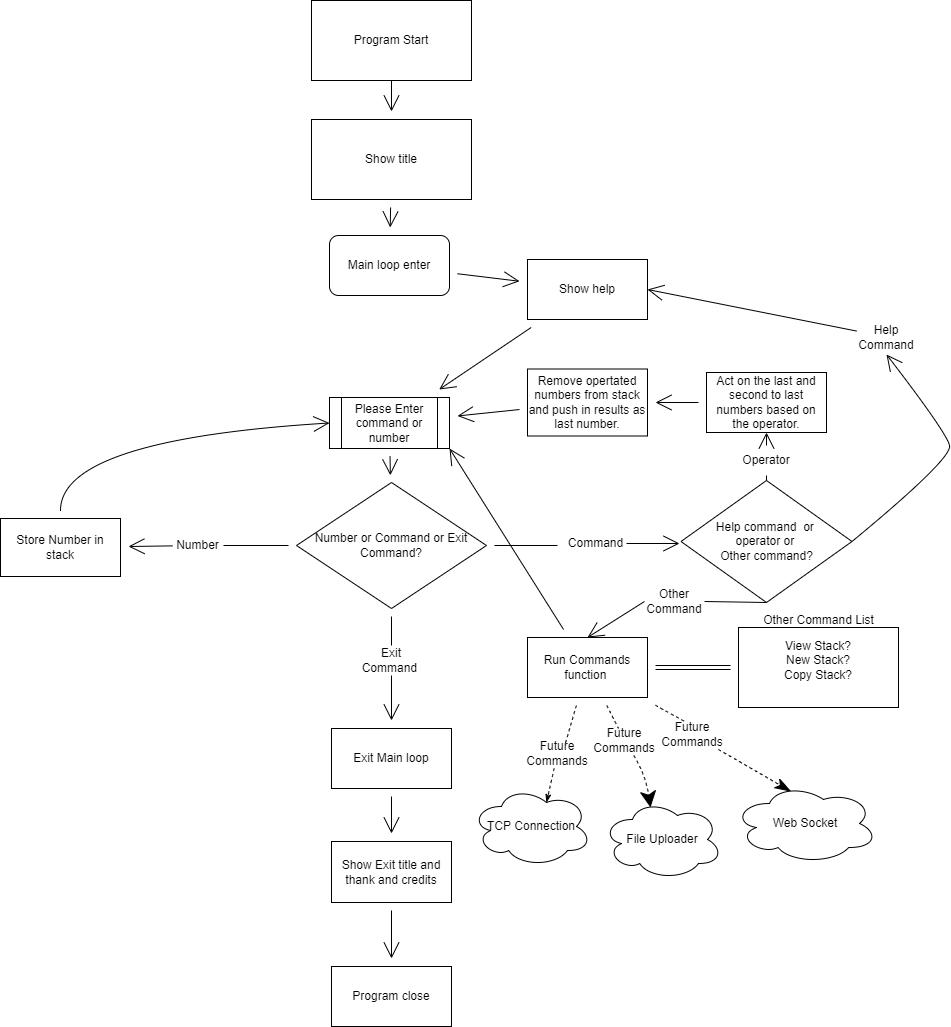

The diagram above was exported from draw.io. Its source (the exported page's mxGraphModel, read from the mxfile embedded in the PNG):
<mxGraphModel dx="1822" dy="1097" grid="0" gridSize="10" guides="1" tooltips="1" connect="1" arrows="1" fold="1" page="0" pageScale="1" pageWidth="850" pageHeight="1100" math="0" shadow="0">
  <root>
    <mxCell id="0" />
    <mxCell id="1" parent="0" />
    <mxCell id="fp9I0-VQEDGsebCsWH86-29" value="" style="edgeStyle=none;curved=1;rounded=0;orthogonalLoop=1;jettySize=auto;html=1;fontFamily=Helvetica;fontSize=12;fontColor=default;endArrow=open;startSize=14;endSize=14;sourcePerimeterSpacing=8;targetPerimeterSpacing=8;" parent="1" source="fp9I0-VQEDGsebCsWH86-16" target="fp9I0-VQEDGsebCsWH86-28" edge="1">
      <mxGeometry relative="1" as="geometry" />
    </mxCell>
    <mxCell id="fp9I0-VQEDGsebCsWH86-16" value="Exit Main loop" style="whiteSpace=wrap;html=1;hachureGap=4;fontFamily=Helvetica;fontSize=12;fontColor=default;strokeColor=default;fillColor=default;" parent="1" vertex="1">
      <mxGeometry x="-11" y="677" width="120" height="60" as="geometry" />
    </mxCell>
    <mxCell id="fp9I0-VQEDGsebCsWH86-26" value="Exit Command&amp;nbsp;" style="text;strokeColor=none;fillColor=none;html=1;align=center;verticalAlign=middle;whiteSpace=wrap;rounded=0;hachureGap=4;fontFamily=Helvetica;fontSize=12;fontColor=default;" parent="1" vertex="1">
      <mxGeometry x="19" y="594" width="60" height="30" as="geometry" />
    </mxCell>
    <mxCell id="fp9I0-VQEDGsebCsWH86-3" value="Program Start" style="rounded=0;whiteSpace=wrap;html=1;hachureGap=4;" parent="1" vertex="1">
      <mxGeometry x="-31" y="-51" width="160" height="80" as="geometry" />
    </mxCell>
    <mxCell id="fp9I0-VQEDGsebCsWH86-4" value="" style="edgeStyle=none;orthogonalLoop=1;jettySize=auto;html=1;rounded=0;endArrow=open;startSize=14;endSize=14;sourcePerimeterSpacing=8;targetPerimeterSpacing=8;curved=1;exitX=0.5;exitY=1;exitDx=0;exitDy=0;" parent="1" source="fp9I0-VQEDGsebCsWH86-3" target="fp9I0-VQEDGsebCsWH86-8" edge="1">
      <mxGeometry width="120" relative="1" as="geometry">
        <mxPoint x="-23" y="136" as="sourcePoint" />
        <mxPoint x="49" y="80" as="targetPoint" />
        <Array as="points" />
      </mxGeometry>
    </mxCell>
    <mxCell id="fp9I0-VQEDGsebCsWH86-10" value="" style="edgeStyle=none;curved=1;rounded=0;orthogonalLoop=1;jettySize=auto;html=1;endArrow=open;startSize=14;endSize=14;sourcePerimeterSpacing=8;targetPerimeterSpacing=8;" parent="1" source="fp9I0-VQEDGsebCsWH86-8" target="fp9I0-VQEDGsebCsWH86-9" edge="1">
      <mxGeometry relative="1" as="geometry" />
    </mxCell>
    <mxCell id="fp9I0-VQEDGsebCsWH86-8" value="Show title" style="rounded=0;whiteSpace=wrap;html=1;hachureGap=4;" parent="1" vertex="1">
      <mxGeometry x="-31" y="68" width="160" height="80" as="geometry" />
    </mxCell>
    <mxCell id="WvNmCKsVheam-KLRZFug-2" value="" style="edgeStyle=none;curved=1;rounded=0;orthogonalLoop=1;jettySize=auto;html=1;fontFamily=Helvetica;fontSize=12;fontColor=default;endArrow=open;startSize=14;endSize=14;sourcePerimeterSpacing=8;targetPerimeterSpacing=8;" parent="1" source="fp9I0-VQEDGsebCsWH86-9" target="WvNmCKsVheam-KLRZFug-1" edge="1">
      <mxGeometry relative="1" as="geometry" />
    </mxCell>
    <mxCell id="fp9I0-VQEDGsebCsWH86-9" value="Main loop enter" style="rounded=1;whiteSpace=wrap;html=1;hachureGap=4;" parent="1" vertex="1">
      <mxGeometry x="-13" y="184" width="120" height="60" as="geometry" />
    </mxCell>
    <mxCell id="fp9I0-VQEDGsebCsWH86-15" value="" style="edgeStyle=none;curved=1;rounded=0;orthogonalLoop=1;jettySize=auto;html=1;endArrow=open;startSize=14;endSize=14;sourcePerimeterSpacing=8;targetPerimeterSpacing=8;" parent="1" source="fp9I0-VQEDGsebCsWH86-11" target="fp9I0-VQEDGsebCsWH86-14" edge="1">
      <mxGeometry relative="1" as="geometry" />
    </mxCell>
    <mxCell id="fp9I0-VQEDGsebCsWH86-11" value="Please Enter command or number" style="shape=process;whiteSpace=wrap;html=1;backgroundOutline=1;hachureGap=4;" parent="1" vertex="1">
      <mxGeometry x="-13" y="346" width="120" height="51" as="geometry" />
    </mxCell>
    <mxCell id="fp9I0-VQEDGsebCsWH86-17" value="" style="edgeStyle=none;curved=1;rounded=0;orthogonalLoop=1;jettySize=auto;html=1;fontFamily=Helvetica;fontSize=12;fontColor=default;endArrow=open;startSize=14;endSize=14;targetPerimeterSpacing=8;startArrow=none;" parent="1" source="fp9I0-VQEDGsebCsWH86-26" target="fp9I0-VQEDGsebCsWH86-16" edge="1">
      <mxGeometry relative="1" as="geometry" />
    </mxCell>
    <mxCell id="fp9I0-VQEDGsebCsWH86-19" value="" style="edgeStyle=none;curved=1;rounded=0;orthogonalLoop=1;jettySize=auto;html=1;fontFamily=Helvetica;fontSize=12;fontColor=default;endArrow=open;startSize=14;endSize=14;targetPerimeterSpacing=8;startArrow=none;" parent="1" edge="1">
      <mxGeometry relative="1" as="geometry">
        <mxPoint x="284" y="492" as="sourcePoint" />
        <mxPoint x="337" y="492" as="targetPoint" />
      </mxGeometry>
    </mxCell>
    <mxCell id="fp9I0-VQEDGsebCsWH86-21" value="" style="edgeStyle=none;curved=1;rounded=0;orthogonalLoop=1;jettySize=auto;html=1;fontFamily=Helvetica;fontSize=12;fontColor=default;endArrow=open;startSize=14;endSize=14;targetPerimeterSpacing=8;startArrow=none;" parent="1" source="fp9I0-VQEDGsebCsWH86-22" target="fp9I0-VQEDGsebCsWH86-20" edge="1">
      <mxGeometry relative="1" as="geometry" />
    </mxCell>
    <mxCell id="fp9I0-VQEDGsebCsWH86-14" value="Number or Command or Exit Command?" style="rhombus;whiteSpace=wrap;html=1;hachureGap=4;" parent="1" vertex="1">
      <mxGeometry x="-46" y="431" width="190" height="126" as="geometry" />
    </mxCell>
    <mxCell id="WvNmCKsVheam-KLRZFug-4" style="edgeStyle=none;curved=1;rounded=0;orthogonalLoop=1;jettySize=auto;html=1;entryX=1;entryY=0.5;entryDx=0;entryDy=0;fontFamily=Helvetica;fontSize=12;fontColor=default;endArrow=open;startSize=14;endSize=14;targetPerimeterSpacing=8;startArrow=none;" parent="1" source="WvNmCKsVheam-KLRZFug-5" target="WvNmCKsVheam-KLRZFug-1" edge="1">
      <mxGeometry relative="1" as="geometry">
        <Array as="points" />
      </mxGeometry>
    </mxCell>
    <mxCell id="WV26aQYguCxOBllgu778-2" value="" style="edgeStyle=none;curved=1;rounded=0;orthogonalLoop=1;jettySize=auto;html=1;endArrow=open;startSize=14;endSize=14;sourcePerimeterSpacing=8;targetPerimeterSpacing=8;entryX=0.5;entryY=1;entryDx=0;entryDy=0;exitX=1;exitY=0.5;exitDx=0;exitDy=0;" parent="1" target="WvNmCKsVheam-KLRZFug-5" edge="1" source="O_ga0LOvq0MBURCxTsZB-1">
      <mxGeometry relative="1" as="geometry">
        <mxPoint x="504" y="494" as="sourcePoint" />
        <mxPoint x="424" y="374" as="targetPoint" />
        <Array as="points">
          <mxPoint x="610" y="407" />
          <mxPoint x="604" y="381" />
        </Array>
      </mxGeometry>
    </mxCell>
    <mxCell id="WV26aQYguCxOBllgu778-4" value="" style="edgeStyle=none;curved=1;rounded=0;orthogonalLoop=1;jettySize=auto;html=1;endArrow=open;startSize=14;endSize=14;targetPerimeterSpacing=8;exitX=0.5;exitY=0;exitDx=0;exitDy=0;entryX=0.5;entryY=1;entryDx=0;entryDy=0;startArrow=none;" parent="1" source="O_ga0LOvq0MBURCxTsZB-2" target="WV26aQYguCxOBllgu778-3" edge="1">
      <mxGeometry relative="1" as="geometry">
        <mxPoint x="424" y="459" as="sourcePoint" />
      </mxGeometry>
    </mxCell>
    <mxCell id="01b5zW64rwHZGOuOEQDv-4" value="" style="edgeStyle=none;curved=1;rounded=0;orthogonalLoop=1;jettySize=auto;html=1;endArrow=open;startSize=14;endSize=14;targetPerimeterSpacing=8;exitX=0;exitY=0.5;exitDx=0;exitDy=0;entryX=0.5;entryY=0;entryDx=0;entryDy=0;startArrow=none;" parent="1" source="O_ga0LOvq0MBURCxTsZB-4" target="01b5zW64rwHZGOuOEQDv-3" edge="1">
      <mxGeometry relative="1" as="geometry">
        <mxPoint x="388.74358974358984" y="525" as="sourcePoint" />
      </mxGeometry>
    </mxCell>
    <mxCell id="fp9I0-VQEDGsebCsWH86-22" value="Number" style="text;strokeColor=none;fillColor=none;html=1;align=center;verticalAlign=middle;whiteSpace=wrap;rounded=0;hachureGap=4;fontFamily=Helvetica;fontSize=12;fontColor=default;" parent="1" vertex="1">
      <mxGeometry x="-170" y="475" width="51" height="38" as="geometry" />
    </mxCell>
    <mxCell id="fp9I0-VQEDGsebCsWH86-23" value="" style="edgeStyle=none;curved=1;rounded=0;orthogonalLoop=1;jettySize=auto;html=1;fontFamily=Helvetica;fontSize=12;fontColor=default;endArrow=none;startSize=14;endSize=14;sourcePerimeterSpacing=8;" parent="1" source="fp9I0-VQEDGsebCsWH86-14" target="fp9I0-VQEDGsebCsWH86-22" edge="1">
      <mxGeometry relative="1" as="geometry">
        <mxPoint x="-54" y="494" as="sourcePoint" />
        <mxPoint x="-158" y="494" as="targetPoint" />
      </mxGeometry>
    </mxCell>
    <mxCell id="fp9I0-VQEDGsebCsWH86-24" value="Command" style="text;strokeColor=none;fillColor=none;html=1;align=center;verticalAlign=middle;whiteSpace=wrap;rounded=0;hachureGap=4;fontFamily=Helvetica;fontSize=12;fontColor=default;" parent="1" vertex="1">
      <mxGeometry x="236" y="471.5" width="35" height="41" as="geometry" />
    </mxCell>
    <mxCell id="fp9I0-VQEDGsebCsWH86-25" value="" style="edgeStyle=none;curved=1;rounded=0;orthogonalLoop=1;jettySize=auto;html=1;fontFamily=Helvetica;fontSize=12;fontColor=default;endArrow=none;startSize=14;endSize=14;sourcePerimeterSpacing=8;" parent="1" source="fp9I0-VQEDGsebCsWH86-14" edge="1">
      <mxGeometry relative="1" as="geometry">
        <mxPoint x="151.55588580040194" y="493.6938630274615" as="sourcePoint" />
        <mxPoint x="215" y="494" as="targetPoint" />
      </mxGeometry>
    </mxCell>
    <mxCell id="fp9I0-VQEDGsebCsWH86-27" value="" style="edgeStyle=none;curved=1;rounded=0;orthogonalLoop=1;jettySize=auto;html=1;fontFamily=Helvetica;fontSize=12;fontColor=default;endArrow=none;startSize=14;endSize=14;sourcePerimeterSpacing=8;" parent="1" source="fp9I0-VQEDGsebCsWH86-14" target="fp9I0-VQEDGsebCsWH86-26" edge="1">
      <mxGeometry relative="1" as="geometry">
        <mxPoint x="49" y="565" as="sourcePoint" />
        <mxPoint x="49" y="669" as="targetPoint" />
      </mxGeometry>
    </mxCell>
    <mxCell id="fp9I0-VQEDGsebCsWH86-31" value="" style="edgeStyle=none;curved=1;rounded=0;orthogonalLoop=1;jettySize=auto;html=1;fontFamily=Helvetica;fontSize=12;fontColor=default;endArrow=open;startSize=14;endSize=14;sourcePerimeterSpacing=8;targetPerimeterSpacing=8;" parent="1" source="fp9I0-VQEDGsebCsWH86-28" target="fp9I0-VQEDGsebCsWH86-30" edge="1">
      <mxGeometry relative="1" as="geometry" />
    </mxCell>
    <mxCell id="fp9I0-VQEDGsebCsWH86-28" value="Show Exit title and thank and credits" style="whiteSpace=wrap;html=1;hachureGap=4;fontFamily=Helvetica;fontSize=12;fontColor=default;strokeColor=default;fillColor=default;" parent="1" vertex="1">
      <mxGeometry x="-11" y="790" width="120" height="61" as="geometry" />
    </mxCell>
    <mxCell id="fp9I0-VQEDGsebCsWH86-30" value="Program close" style="whiteSpace=wrap;html=1;hachureGap=4;fontFamily=Helvetica;fontSize=12;fontColor=default;strokeColor=default;fillColor=default;" parent="1" vertex="1">
      <mxGeometry x="-11" y="915" width="120" height="60" as="geometry" />
    </mxCell>
    <mxCell id="fp9I0-VQEDGsebCsWH86-33" value="" style="edgeStyle=none;curved=1;rounded=0;orthogonalLoop=1;jettySize=auto;html=1;fontFamily=Helvetica;fontSize=12;fontColor=default;endArrow=open;startSize=14;endSize=14;sourcePerimeterSpacing=8;targetPerimeterSpacing=8;entryX=0;entryY=0.5;entryDx=0;entryDy=0;" parent="1" source="fp9I0-VQEDGsebCsWH86-20" target="fp9I0-VQEDGsebCsWH86-11" edge="1">
      <mxGeometry relative="1" as="geometry">
        <mxPoint x="-19" y="341" as="targetPoint" />
        <Array as="points">
          <mxPoint x="-282" y="388" />
        </Array>
      </mxGeometry>
    </mxCell>
    <mxCell id="fp9I0-VQEDGsebCsWH86-20" value="Store Number in stack" style="whiteSpace=wrap;html=1;hachureGap=4;fontFamily=Helvetica;fontSize=12;fontColor=default;strokeColor=default;fillColor=default;" parent="1" vertex="1">
      <mxGeometry x="-342" y="467" width="120" height="58" as="geometry" />
    </mxCell>
    <mxCell id="WvNmCKsVheam-KLRZFug-3" value="" style="edgeStyle=none;curved=1;rounded=0;orthogonalLoop=1;jettySize=auto;html=1;fontFamily=Helvetica;fontSize=12;fontColor=default;endArrow=open;startSize=14;endSize=14;sourcePerimeterSpacing=8;targetPerimeterSpacing=8;" parent="1" source="WvNmCKsVheam-KLRZFug-1" target="fp9I0-VQEDGsebCsWH86-11" edge="1">
      <mxGeometry relative="1" as="geometry" />
    </mxCell>
    <mxCell id="WvNmCKsVheam-KLRZFug-1" value="Show help" style="whiteSpace=wrap;html=1;hachureGap=4;fontFamily=Helvetica;fontSize=12;fontColor=default;strokeColor=default;fillColor=default;" parent="1" vertex="1">
      <mxGeometry x="185" y="208" width="120" height="60" as="geometry" />
    </mxCell>
    <mxCell id="WvNmCKsVheam-KLRZFug-5" value="Help Command" style="text;strokeColor=none;fillColor=none;html=1;align=center;verticalAlign=middle;whiteSpace=wrap;rounded=0;hachureGap=4;fontFamily=Helvetica;fontSize=12;fontColor=default;" parent="1" vertex="1">
      <mxGeometry x="514" y="268" width="60" height="35" as="geometry" />
    </mxCell>
    <mxCell id="WV26aQYguCxOBllgu778-7" value="" style="edgeStyle=none;curved=1;rounded=0;orthogonalLoop=1;jettySize=auto;html=1;endArrow=open;startSize=14;endSize=14;sourcePerimeterSpacing=8;targetPerimeterSpacing=8;" parent="1" source="WV26aQYguCxOBllgu778-3" target="WV26aQYguCxOBllgu778-6" edge="1">
      <mxGeometry relative="1" as="geometry" />
    </mxCell>
    <mxCell id="WV26aQYguCxOBllgu778-3" value="Act on the last and second to last numbers based on the operator." style="whiteSpace=wrap;html=1;hachureGap=4;" parent="1" vertex="1">
      <mxGeometry x="364" y="321" width="120" height="60" as="geometry" />
    </mxCell>
    <mxCell id="01b5zW64rwHZGOuOEQDv-1" value="" style="edgeStyle=none;curved=1;rounded=0;orthogonalLoop=1;jettySize=auto;html=1;endArrow=open;startSize=14;endSize=14;sourcePerimeterSpacing=8;targetPerimeterSpacing=8;" parent="1" source="WV26aQYguCxOBllgu778-6" target="fp9I0-VQEDGsebCsWH86-11" edge="1">
      <mxGeometry relative="1" as="geometry" />
    </mxCell>
    <mxCell id="WV26aQYguCxOBllgu778-6" value="Remove opertated numbers from stack and push in results as last number." style="whiteSpace=wrap;html=1;hachureGap=4;" parent="1" vertex="1">
      <mxGeometry x="185" y="317.5" width="120" height="67" as="geometry" />
    </mxCell>
    <mxCell id="01b5zW64rwHZGOuOEQDv-5" value="" style="edgeStyle=none;curved=1;rounded=0;orthogonalLoop=1;jettySize=auto;html=1;endArrow=open;startSize=14;endSize=14;sourcePerimeterSpacing=8;targetPerimeterSpacing=8;entryX=1;entryY=1;entryDx=0;entryDy=0;" parent="1" source="01b5zW64rwHZGOuOEQDv-3" target="fp9I0-VQEDGsebCsWH86-11" edge="1">
      <mxGeometry relative="1" as="geometry" />
    </mxCell>
    <mxCell id="pLC_ojOm8_wZlqL5ljuU-3" value="" style="edgeStyle=none;curved=1;rounded=0;orthogonalLoop=1;jettySize=auto;html=1;endArrow=classicThin;targetPerimeterSpacing=8;dashed=1;entryX=0.625;entryY=0.2;entryDx=0;entryDy=0;entryPerimeter=0;endFill=1;startArrow=none;" parent="1" source="O_ga0LOvq0MBURCxTsZB-12" target="pLC_ojOm8_wZlqL5ljuU-1" edge="1">
      <mxGeometry relative="1" as="geometry">
        <Array as="points" />
      </mxGeometry>
    </mxCell>
    <mxCell id="pLC_ojOm8_wZlqL5ljuU-5" value="" style="edgeStyle=none;curved=1;rounded=0;orthogonalLoop=1;jettySize=auto;html=1;endArrow=classicThin;startSize=14;endSize=14;targetPerimeterSpacing=8;entryX=0.4;entryY=0.1;entryDx=0;entryDy=0;entryPerimeter=0;dashed=1;endFill=1;startArrow=none;" parent="1" source="O_ga0LOvq0MBURCxTsZB-9" target="pLC_ojOm8_wZlqL5ljuU-6" edge="1">
      <mxGeometry relative="1" as="geometry" />
    </mxCell>
    <mxCell id="pLC_ojOm8_wZlqL5ljuU-7" value="" style="edgeStyle=none;curved=1;rounded=0;orthogonalLoop=1;jettySize=auto;html=1;endArrow=classic;startSize=14;endSize=14;targetPerimeterSpacing=8;dashed=1;entryX=0.4;entryY=0.1;entryDx=0;entryDy=0;entryPerimeter=0;endFill=1;startArrow=none;" parent="1" source="O_ga0LOvq0MBURCxTsZB-7" target="pLC_ojOm8_wZlqL5ljuU-4" edge="1">
      <mxGeometry relative="1" as="geometry">
        <Array as="points">
          <mxPoint x="303" y="723" />
        </Array>
      </mxGeometry>
    </mxCell>
    <mxCell id="pLC_ojOm8_wZlqL5ljuU-11" value="" style="rounded=0;orthogonalLoop=1;jettySize=auto;html=1;endArrow=open;sourcePerimeterSpacing=8;targetPerimeterSpacing=8;shape=link;" parent="1" source="01b5zW64rwHZGOuOEQDv-3" target="pLC_ojOm8_wZlqL5ljuU-10" edge="1">
      <mxGeometry relative="1" as="geometry">
        <Array as="points" />
      </mxGeometry>
    </mxCell>
    <mxCell id="01b5zW64rwHZGOuOEQDv-3" value="Run Commands function&amp;nbsp;" style="whiteSpace=wrap;html=1;hachureGap=4;" parent="1" vertex="1">
      <mxGeometry x="185" y="586" width="120" height="60" as="geometry" />
    </mxCell>
    <mxCell id="pLC_ojOm8_wZlqL5ljuU-1" value="TCP Connection" style="ellipse;shape=cloud;whiteSpace=wrap;html=1;hachureGap=4;" parent="1" vertex="1">
      <mxGeometry x="129" y="735" width="120" height="80" as="geometry" />
    </mxCell>
    <mxCell id="pLC_ojOm8_wZlqL5ljuU-4" value="File Uploader" style="ellipse;shape=cloud;whiteSpace=wrap;html=1;hachureGap=4;" parent="1" vertex="1">
      <mxGeometry x="260" y="748" width="120" height="80" as="geometry" />
    </mxCell>
    <mxCell id="pLC_ojOm8_wZlqL5ljuU-6" value="Web Socket" style="ellipse;shape=cloud;whiteSpace=wrap;html=1;hachureGap=4;" parent="1" vertex="1">
      <mxGeometry x="391" y="732" width="144" height="80" as="geometry" />
    </mxCell>
    <mxCell id="pLC_ojOm8_wZlqL5ljuU-10" value="View Stack?&lt;br&gt;New Stack?&lt;br&gt;Copy Stack?&lt;br&gt;&lt;br&gt;" style="rounded=0;whiteSpace=wrap;html=1;hachureGap=4;" parent="1" vertex="1">
      <mxGeometry x="396" y="576" width="160" height="80" as="geometry" />
    </mxCell>
    <mxCell id="O_ga0LOvq0MBURCxTsZB-1" value="&lt;span&gt;Help command&amp;nbsp; or &lt;br&gt;operator or &lt;br&gt;Other command?&lt;/span&gt;" style="rhombus;whiteSpace=wrap;html=1;" vertex="1" parent="1">
      <mxGeometry x="338.5" y="429" width="171" height="122" as="geometry" />
    </mxCell>
    <mxCell id="O_ga0LOvq0MBURCxTsZB-2" value="Operator" style="text;html=1;strokeColor=none;fillColor=none;align=center;verticalAlign=middle;whiteSpace=wrap;rounded=0;" vertex="1" parent="1">
      <mxGeometry x="394" y="394" width="60" height="30" as="geometry" />
    </mxCell>
    <mxCell id="O_ga0LOvq0MBURCxTsZB-3" value="" style="edgeStyle=none;curved=1;rounded=0;orthogonalLoop=1;jettySize=auto;html=1;endArrow=none;startSize=14;endSize=14;sourcePerimeterSpacing=8;exitX=0.5;exitY=0;exitDx=0;exitDy=0;entryX=0.5;entryY=1;entryDx=0;entryDy=0;" edge="1" parent="1" source="O_ga0LOvq0MBURCxTsZB-1" target="O_ga0LOvq0MBURCxTsZB-2">
      <mxGeometry relative="1" as="geometry">
        <mxPoint x="424" y="429" as="sourcePoint" />
        <mxPoint x="424" y="381" as="targetPoint" />
      </mxGeometry>
    </mxCell>
    <mxCell id="O_ga0LOvq0MBURCxTsZB-4" value="Other Command" style="text;html=1;strokeColor=none;fillColor=none;align=center;verticalAlign=middle;whiteSpace=wrap;rounded=0;" vertex="1" parent="1">
      <mxGeometry x="302" y="535" width="60" height="30" as="geometry" />
    </mxCell>
    <mxCell id="O_ga0LOvq0MBURCxTsZB-5" value="" style="edgeStyle=none;curved=1;rounded=0;orthogonalLoop=1;jettySize=auto;html=1;endArrow=none;startSize=14;endSize=14;sourcePerimeterSpacing=8;exitX=0.5;exitY=1;exitDx=0;exitDy=0;entryX=1;entryY=0.5;entryDx=0;entryDy=0;" edge="1" parent="1" source="O_ga0LOvq0MBURCxTsZB-1" target="O_ga0LOvq0MBURCxTsZB-4">
      <mxGeometry relative="1" as="geometry">
        <mxPoint x="424" y="551" as="sourcePoint" />
        <mxPoint x="299" y="579" as="targetPoint" />
      </mxGeometry>
    </mxCell>
    <mxCell id="O_ga0LOvq0MBURCxTsZB-6" value="Other Command List" style="text;html=1;strokeColor=none;fillColor=none;align=center;verticalAlign=middle;whiteSpace=wrap;rounded=0;" vertex="1" parent="1">
      <mxGeometry x="414.5" y="554" width="123" height="30" as="geometry" />
    </mxCell>
    <mxCell id="O_ga0LOvq0MBURCxTsZB-7" value="Future Commands" style="text;html=1;strokeColor=none;fillColor=none;align=center;verticalAlign=middle;whiteSpace=wrap;rounded=0;" vertex="1" parent="1">
      <mxGeometry x="252" y="674" width="60" height="30" as="geometry" />
    </mxCell>
    <mxCell id="O_ga0LOvq0MBURCxTsZB-8" value="" style="edgeStyle=none;curved=1;rounded=0;orthogonalLoop=1;jettySize=auto;html=1;endArrow=none;startSize=14;endSize=14;sourcePerimeterSpacing=8;dashed=1;entryX=0.4;entryY=0.1;entryDx=0;entryDy=0;entryPerimeter=0;endFill=1;" edge="1" parent="1" source="01b5zW64rwHZGOuOEQDv-3" target="O_ga0LOvq0MBURCxTsZB-7">
      <mxGeometry relative="1" as="geometry">
        <Array as="points" />
        <mxPoint x="265.5981308411215" y="654" as="sourcePoint" />
        <mxPoint x="308" y="756" as="targetPoint" />
      </mxGeometry>
    </mxCell>
    <mxCell id="O_ga0LOvq0MBURCxTsZB-9" value="Future Commands" style="text;html=1;strokeColor=none;fillColor=none;align=center;verticalAlign=middle;whiteSpace=wrap;rounded=0;" vertex="1" parent="1">
      <mxGeometry x="320" y="668" width="60" height="30" as="geometry" />
    </mxCell>
    <mxCell id="O_ga0LOvq0MBURCxTsZB-11" value="" style="edgeStyle=none;curved=1;rounded=0;orthogonalLoop=1;jettySize=auto;html=1;endArrow=none;startSize=14;endSize=14;sourcePerimeterSpacing=8;entryX=0.4;entryY=0.1;entryDx=0;entryDy=0;entryPerimeter=0;dashed=1;endFill=1;" edge="1" parent="1" source="01b5zW64rwHZGOuOEQDv-3" target="O_ga0LOvq0MBURCxTsZB-9">
      <mxGeometry relative="1" as="geometry">
        <mxPoint x="307.39354838709664" y="654" as="sourcePoint" />
        <mxPoint x="448.5999999999999" y="740" as="targetPoint" />
      </mxGeometry>
    </mxCell>
    <mxCell id="O_ga0LOvq0MBURCxTsZB-12" value="Future Commands" style="text;html=1;strokeColor=none;fillColor=none;align=center;verticalAlign=middle;whiteSpace=wrap;rounded=0;" vertex="1" parent="1">
      <mxGeometry x="185" y="687" width="60" height="30" as="geometry" />
    </mxCell>
    <mxCell id="O_ga0LOvq0MBURCxTsZB-13" value="" style="edgeStyle=none;curved=1;rounded=0;orthogonalLoop=1;jettySize=auto;html=1;endArrow=none;sourcePerimeterSpacing=8;dashed=1;entryX=0.625;entryY=0.2;entryDx=0;entryDy=0;entryPerimeter=0;endFill=1;" edge="1" parent="1" source="01b5zW64rwHZGOuOEQDv-3" target="O_ga0LOvq0MBURCxTsZB-12">
      <mxGeometry relative="1" as="geometry">
        <Array as="points" />
        <mxPoint x="233.45925925925917" y="654" as="sourcePoint" />
        <mxPoint x="204" y="751" as="targetPoint" />
      </mxGeometry>
    </mxCell>
  </root>
</mxGraphModel>